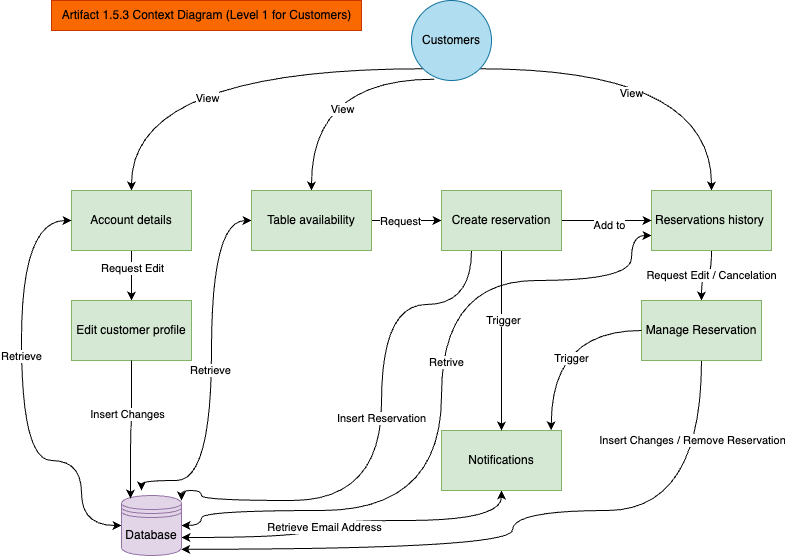

The diagram above was exported from draw.io. Its source (the exported page's mxGraphModel, read from the mxfile embedded in the PNG):
<mxGraphModel dx="2121" dy="685" grid="1" gridSize="10" guides="1" tooltips="1" connect="1" arrows="1" fold="1" page="1" pageScale="1" pageWidth="827" pageHeight="1169" math="0" shadow="0">
  <root>
    <mxCell id="WIyWlLk6GJQsqaUBKTNV-0" />
    <mxCell id="WIyWlLk6GJQsqaUBKTNV-1" parent="WIyWlLk6GJQsqaUBKTNV-0" />
    <mxCell id="U-dBKcFdh7LUXI2wDxM0-10" style="edgeStyle=orthogonalEdgeStyle;rounded=0;orthogonalLoop=1;jettySize=auto;html=1;exitX=0;exitY=1;exitDx=0;exitDy=0;entryX=0.5;entryY=0;entryDx=0;entryDy=0;curved=1;" edge="1" parent="WIyWlLk6GJQsqaUBKTNV-1" source="U-dBKcFdh7LUXI2wDxM0-3" target="U-dBKcFdh7LUXI2wDxM0-5">
      <mxGeometry relative="1" as="geometry" />
    </mxCell>
    <mxCell id="U-dBKcFdh7LUXI2wDxM0-11" value="View" style="edgeLabel;html=1;align=center;verticalAlign=middle;resizable=0;points=[];" vertex="1" connectable="0" parent="U-dBKcFdh7LUXI2wDxM0-10">
      <mxGeometry x="0.0442" y="29" relative="1" as="geometry">
        <mxPoint as="offset" />
      </mxGeometry>
    </mxCell>
    <mxCell id="U-dBKcFdh7LUXI2wDxM0-21" style="edgeStyle=orthogonalEdgeStyle;rounded=0;orthogonalLoop=1;jettySize=auto;html=1;curved=1;exitX=0.284;exitY=0.984;exitDx=0;exitDy=0;exitPerimeter=0;" edge="1" parent="WIyWlLk6GJQsqaUBKTNV-1" source="U-dBKcFdh7LUXI2wDxM0-3" target="U-dBKcFdh7LUXI2wDxM0-4">
      <mxGeometry relative="1" as="geometry" />
    </mxCell>
    <mxCell id="U-dBKcFdh7LUXI2wDxM0-23" value="View" style="edgeLabel;html=1;align=center;verticalAlign=middle;resizable=0;points=[];" vertex="1" connectable="0" parent="U-dBKcFdh7LUXI2wDxM0-21">
      <mxGeometry x="0.3056" y="30" relative="1" as="geometry">
        <mxPoint as="offset" />
      </mxGeometry>
    </mxCell>
    <mxCell id="U-dBKcFdh7LUXI2wDxM0-34" style="edgeStyle=orthogonalEdgeStyle;rounded=0;orthogonalLoop=1;jettySize=auto;html=1;exitX=1;exitY=1;exitDx=0;exitDy=0;entryX=0.5;entryY=0;entryDx=0;entryDy=0;curved=1;" edge="1" parent="WIyWlLk6GJQsqaUBKTNV-1" source="U-dBKcFdh7LUXI2wDxM0-3" target="U-dBKcFdh7LUXI2wDxM0-7">
      <mxGeometry relative="1" as="geometry" />
    </mxCell>
    <mxCell id="U-dBKcFdh7LUXI2wDxM0-35" value="View" style="edgeLabel;html=1;align=center;verticalAlign=middle;resizable=0;points=[];" vertex="1" connectable="0" parent="U-dBKcFdh7LUXI2wDxM0-34">
      <mxGeometry x="-0.1483" y="-24" relative="1" as="geometry">
        <mxPoint as="offset" />
      </mxGeometry>
    </mxCell>
    <mxCell id="U-dBKcFdh7LUXI2wDxM0-3" value="Customers" style="ellipse;whiteSpace=wrap;html=1;aspect=fixed;fillColor=#b1ddf0;strokeColor=#10739e;" vertex="1" parent="WIyWlLk6GJQsqaUBKTNV-1">
      <mxGeometry x="400" y="30" width="80" height="80" as="geometry" />
    </mxCell>
    <mxCell id="U-dBKcFdh7LUXI2wDxM0-24" style="edgeStyle=orthogonalEdgeStyle;rounded=0;orthogonalLoop=1;jettySize=auto;html=1;curved=1;exitX=0;exitY=0.5;exitDx=0;exitDy=0;startArrow=classic;startFill=1;" edge="1" parent="WIyWlLk6GJQsqaUBKTNV-1" source="U-dBKcFdh7LUXI2wDxM0-4">
      <mxGeometry relative="1" as="geometry">
        <mxPoint x="280" y="262.5" as="sourcePoint" />
        <mxPoint x="130" y="520" as="targetPoint" />
        <Array as="points">
          <mxPoint x="200" y="250" />
          <mxPoint x="200" y="510" />
          <mxPoint x="130" y="510" />
        </Array>
      </mxGeometry>
    </mxCell>
    <mxCell id="U-dBKcFdh7LUXI2wDxM0-25" value="Retrieve" style="edgeLabel;html=1;align=center;verticalAlign=middle;resizable=0;points=[];" vertex="1" connectable="0" parent="U-dBKcFdh7LUXI2wDxM0-24">
      <mxGeometry x="-0.0066" y="-2" relative="1" as="geometry">
        <mxPoint as="offset" />
      </mxGeometry>
    </mxCell>
    <mxCell id="U-dBKcFdh7LUXI2wDxM0-26" value="" style="edgeStyle=orthogonalEdgeStyle;rounded=0;orthogonalLoop=1;jettySize=auto;html=1;" edge="1" parent="WIyWlLk6GJQsqaUBKTNV-1" source="U-dBKcFdh7LUXI2wDxM0-4" target="U-dBKcFdh7LUXI2wDxM0-8">
      <mxGeometry relative="1" as="geometry" />
    </mxCell>
    <mxCell id="U-dBKcFdh7LUXI2wDxM0-27" value="Request" style="edgeLabel;html=1;align=center;verticalAlign=middle;resizable=0;points=[];" vertex="1" connectable="0" parent="U-dBKcFdh7LUXI2wDxM0-26">
      <mxGeometry x="-0.1942" relative="1" as="geometry">
        <mxPoint as="offset" />
      </mxGeometry>
    </mxCell>
    <mxCell id="U-dBKcFdh7LUXI2wDxM0-4" value="Table availability" style="rounded=0;whiteSpace=wrap;html=1;fillColor=#d5e8d4;strokeColor=#82b366;" vertex="1" parent="WIyWlLk6GJQsqaUBKTNV-1">
      <mxGeometry x="240" y="220" width="120" height="60" as="geometry" />
    </mxCell>
    <mxCell id="U-dBKcFdh7LUXI2wDxM0-17" style="edgeStyle=orthogonalEdgeStyle;rounded=0;orthogonalLoop=1;jettySize=auto;html=1;entryX=0.5;entryY=0;entryDx=0;entryDy=0;" edge="1" parent="WIyWlLk6GJQsqaUBKTNV-1" source="U-dBKcFdh7LUXI2wDxM0-5" target="U-dBKcFdh7LUXI2wDxM0-13">
      <mxGeometry relative="1" as="geometry" />
    </mxCell>
    <mxCell id="U-dBKcFdh7LUXI2wDxM0-18" value="Request Edit" style="edgeLabel;html=1;align=center;verticalAlign=middle;resizable=0;points=[];" vertex="1" connectable="0" parent="U-dBKcFdh7LUXI2wDxM0-17">
      <mxGeometry x="-0.3299" relative="1" as="geometry">
        <mxPoint as="offset" />
      </mxGeometry>
    </mxCell>
    <mxCell id="U-dBKcFdh7LUXI2wDxM0-5" value="Account details" style="rounded=0;whiteSpace=wrap;html=1;fillColor=#d5e8d4;strokeColor=#82b366;" vertex="1" parent="WIyWlLk6GJQsqaUBKTNV-1">
      <mxGeometry x="60" y="220" width="120" height="60" as="geometry" />
    </mxCell>
    <mxCell id="U-dBKcFdh7LUXI2wDxM0-32" style="edgeStyle=orthogonalEdgeStyle;rounded=0;orthogonalLoop=1;jettySize=auto;html=1;entryX=1;entryY=0.7;entryDx=0;entryDy=0;curved=1;startArrow=classic;startFill=1;" edge="1" parent="WIyWlLk6GJQsqaUBKTNV-1" source="U-dBKcFdh7LUXI2wDxM0-6" target="U-dBKcFdh7LUXI2wDxM0-9">
      <mxGeometry relative="1" as="geometry">
        <Array as="points">
          <mxPoint x="490" y="550" />
          <mxPoint x="300" y="550" />
          <mxPoint x="300" y="567" />
        </Array>
      </mxGeometry>
    </mxCell>
    <mxCell id="U-dBKcFdh7LUXI2wDxM0-33" value="Retrieve Email Address" style="edgeLabel;html=1;align=center;verticalAlign=middle;resizable=0;points=[];" vertex="1" connectable="0" parent="U-dBKcFdh7LUXI2wDxM0-32">
      <mxGeometry x="0.1348" y="6" relative="1" as="geometry">
        <mxPoint as="offset" />
      </mxGeometry>
    </mxCell>
    <mxCell id="U-dBKcFdh7LUXI2wDxM0-6" value="Notifications" style="rounded=0;whiteSpace=wrap;html=1;fillColor=#d5e8d4;strokeColor=#82b366;" vertex="1" parent="WIyWlLk6GJQsqaUBKTNV-1">
      <mxGeometry x="430" y="460" width="120" height="60" as="geometry" />
    </mxCell>
    <mxCell id="U-dBKcFdh7LUXI2wDxM0-38" style="edgeStyle=orthogonalEdgeStyle;rounded=0;orthogonalLoop=1;jettySize=auto;html=1;exitX=0;exitY=0.75;exitDx=0;exitDy=0;entryX=1;entryY=0.5;entryDx=0;entryDy=0;curved=1;startArrow=classic;startFill=1;" edge="1" parent="WIyWlLk6GJQsqaUBKTNV-1" source="U-dBKcFdh7LUXI2wDxM0-7" target="U-dBKcFdh7LUXI2wDxM0-9">
      <mxGeometry relative="1" as="geometry">
        <Array as="points">
          <mxPoint x="620" y="265" />
          <mxPoint x="620" y="310" />
          <mxPoint x="430" y="310" />
          <mxPoint x="430" y="540" />
          <mxPoint x="190" y="540" />
          <mxPoint x="190" y="555" />
        </Array>
      </mxGeometry>
    </mxCell>
    <mxCell id="U-dBKcFdh7LUXI2wDxM0-39" value="Retrive" style="edgeLabel;html=1;align=center;verticalAlign=middle;resizable=0;points=[];" vertex="1" connectable="0" parent="U-dBKcFdh7LUXI2wDxM0-38">
      <mxGeometry x="-0.1164" y="4" relative="1" as="geometry">
        <mxPoint as="offset" />
      </mxGeometry>
    </mxCell>
    <mxCell id="U-dBKcFdh7LUXI2wDxM0-40" style="edgeStyle=orthogonalEdgeStyle;rounded=0;orthogonalLoop=1;jettySize=auto;html=1;entryX=0.5;entryY=0;entryDx=0;entryDy=0;curved=1;" edge="1" parent="WIyWlLk6GJQsqaUBKTNV-1" source="U-dBKcFdh7LUXI2wDxM0-7" target="U-dBKcFdh7LUXI2wDxM0-12">
      <mxGeometry relative="1" as="geometry" />
    </mxCell>
    <mxCell id="U-dBKcFdh7LUXI2wDxM0-41" value="Request Edit / Cancelation" style="edgeLabel;html=1;align=center;verticalAlign=middle;resizable=0;points=[];" vertex="1" connectable="0" parent="U-dBKcFdh7LUXI2wDxM0-40">
      <mxGeometry x="-0.2083" y="-1" relative="1" as="geometry">
        <mxPoint as="offset" />
      </mxGeometry>
    </mxCell>
    <mxCell id="U-dBKcFdh7LUXI2wDxM0-7" value="Reservations history&amp;nbsp;" style="rounded=0;whiteSpace=wrap;html=1;fillColor=#d5e8d4;strokeColor=#82b366;" vertex="1" parent="WIyWlLk6GJQsqaUBKTNV-1">
      <mxGeometry x="640" y="220" width="120" height="60" as="geometry" />
    </mxCell>
    <mxCell id="U-dBKcFdh7LUXI2wDxM0-28" style="edgeStyle=orthogonalEdgeStyle;rounded=0;orthogonalLoop=1;jettySize=auto;html=1;curved=1;entryX=1;entryY=0.083;entryDx=0;entryDy=0;entryPerimeter=0;" edge="1" parent="WIyWlLk6GJQsqaUBKTNV-1" source="U-dBKcFdh7LUXI2wDxM0-8" target="U-dBKcFdh7LUXI2wDxM0-9">
      <mxGeometry relative="1" as="geometry">
        <mxPoint x="499.7199999999998" y="290.04" as="sourcePoint" />
        <mxPoint x="170" y="569" as="targetPoint" />
        <Array as="points">
          <mxPoint x="460" y="334" />
          <mxPoint x="370" y="334" />
          <mxPoint x="370" y="530" />
          <mxPoint x="190" y="530" />
          <mxPoint x="190" y="520" />
          <mxPoint x="170" y="520" />
        </Array>
      </mxGeometry>
    </mxCell>
    <mxCell id="U-dBKcFdh7LUXI2wDxM0-29" value="Insert Reservation" style="edgeLabel;html=1;align=center;verticalAlign=middle;resizable=0;points=[];" vertex="1" connectable="0" parent="U-dBKcFdh7LUXI2wDxM0-28">
      <mxGeometry x="-0.0825" y="-1" relative="1" as="geometry">
        <mxPoint as="offset" />
      </mxGeometry>
    </mxCell>
    <mxCell id="U-dBKcFdh7LUXI2wDxM0-30" style="edgeStyle=orthogonalEdgeStyle;rounded=0;orthogonalLoop=1;jettySize=auto;html=1;entryX=0.5;entryY=0;entryDx=0;entryDy=0;" edge="1" parent="WIyWlLk6GJQsqaUBKTNV-1" source="U-dBKcFdh7LUXI2wDxM0-8" target="U-dBKcFdh7LUXI2wDxM0-6">
      <mxGeometry relative="1" as="geometry" />
    </mxCell>
    <mxCell id="U-dBKcFdh7LUXI2wDxM0-31" value="Trigger" style="edgeLabel;html=1;align=center;verticalAlign=middle;resizable=0;points=[];" vertex="1" connectable="0" parent="U-dBKcFdh7LUXI2wDxM0-30">
      <mxGeometry x="-0.2361" y="1" relative="1" as="geometry">
        <mxPoint as="offset" />
      </mxGeometry>
    </mxCell>
    <mxCell id="U-dBKcFdh7LUXI2wDxM0-36" style="edgeStyle=orthogonalEdgeStyle;rounded=0;orthogonalLoop=1;jettySize=auto;html=1;" edge="1" parent="WIyWlLk6GJQsqaUBKTNV-1" source="U-dBKcFdh7LUXI2wDxM0-8" target="U-dBKcFdh7LUXI2wDxM0-7">
      <mxGeometry relative="1" as="geometry" />
    </mxCell>
    <mxCell id="U-dBKcFdh7LUXI2wDxM0-37" value="Add to" style="edgeLabel;html=1;align=center;verticalAlign=middle;resizable=0;points=[];" vertex="1" connectable="0" parent="U-dBKcFdh7LUXI2wDxM0-36">
      <mxGeometry x="0.0391" y="-4" relative="1" as="geometry">
        <mxPoint as="offset" />
      </mxGeometry>
    </mxCell>
    <mxCell id="U-dBKcFdh7LUXI2wDxM0-8" value="Create reservation" style="rounded=0;whiteSpace=wrap;html=1;fillColor=#d5e8d4;strokeColor=#82b366;" vertex="1" parent="WIyWlLk6GJQsqaUBKTNV-1">
      <mxGeometry x="430" y="220" width="120" height="60" as="geometry" />
    </mxCell>
    <mxCell id="U-dBKcFdh7LUXI2wDxM0-14" style="rounded=0;orthogonalLoop=1;jettySize=auto;html=1;entryX=0;entryY=0.5;entryDx=0;entryDy=0;strokeColor=none;edgeStyle=orthogonalEdgeStyle;curved=1;" edge="1" parent="WIyWlLk6GJQsqaUBKTNV-1" source="U-dBKcFdh7LUXI2wDxM0-9" target="U-dBKcFdh7LUXI2wDxM0-5">
      <mxGeometry relative="1" as="geometry">
        <Array as="points">
          <mxPoint x="-10" y="490" />
          <mxPoint x="-10" y="340" />
          <mxPoint y="340" />
          <mxPoint y="250" />
        </Array>
      </mxGeometry>
    </mxCell>
    <mxCell id="U-dBKcFdh7LUXI2wDxM0-15" style="edgeStyle=orthogonalEdgeStyle;rounded=0;orthogonalLoop=1;jettySize=auto;html=1;entryX=0;entryY=0.5;entryDx=0;entryDy=0;curved=1;startArrow=classic;startFill=1;exitX=0;exitY=0.5;exitDx=0;exitDy=0;" edge="1" parent="WIyWlLk6GJQsqaUBKTNV-1" source="U-dBKcFdh7LUXI2wDxM0-9" target="U-dBKcFdh7LUXI2wDxM0-5">
      <mxGeometry relative="1" as="geometry">
        <Array as="points">
          <mxPoint x="70" y="555" />
          <mxPoint x="70" y="490" />
          <mxPoint x="10" y="490" />
          <mxPoint x="10" y="250" />
        </Array>
      </mxGeometry>
    </mxCell>
    <mxCell id="U-dBKcFdh7LUXI2wDxM0-16" value="Retrieve" style="edgeLabel;html=1;align=center;verticalAlign=middle;resizable=0;points=[];" vertex="1" connectable="0" parent="U-dBKcFdh7LUXI2wDxM0-15">
      <mxGeometry x="0.1869" y="1" relative="1" as="geometry">
        <mxPoint as="offset" />
      </mxGeometry>
    </mxCell>
    <mxCell id="U-dBKcFdh7LUXI2wDxM0-9" value="Database&lt;br&gt;" style="shape=datastore;whiteSpace=wrap;html=1;fillColor=#e1d5e7;strokeColor=#9673a6;" vertex="1" parent="WIyWlLk6GJQsqaUBKTNV-1">
      <mxGeometry x="110" y="525" width="60" height="60" as="geometry" />
    </mxCell>
    <mxCell id="U-dBKcFdh7LUXI2wDxM0-42" style="edgeStyle=orthogonalEdgeStyle;rounded=0;orthogonalLoop=1;jettySize=auto;html=1;curved=1;entryX=0.996;entryY=0.896;entryDx=0;entryDy=0;entryPerimeter=0;" edge="1" parent="WIyWlLk6GJQsqaUBKTNV-1" source="U-dBKcFdh7LUXI2wDxM0-12" target="U-dBKcFdh7LUXI2wDxM0-9">
      <mxGeometry relative="1" as="geometry">
        <mxPoint x="500" y="630" as="targetPoint" />
        <Array as="points">
          <mxPoint x="690" y="540" />
          <mxPoint x="501" y="540" />
          <mxPoint x="501" y="579" />
        </Array>
      </mxGeometry>
    </mxCell>
    <mxCell id="U-dBKcFdh7LUXI2wDxM0-43" value="Insert Changes / Remove Reservation" style="edgeLabel;html=1;align=center;verticalAlign=middle;resizable=0;points=[];" vertex="1" connectable="0" parent="U-dBKcFdh7LUXI2wDxM0-42">
      <mxGeometry x="-0.7779" y="-10" relative="1" as="geometry">
        <mxPoint as="offset" />
      </mxGeometry>
    </mxCell>
    <mxCell id="U-dBKcFdh7LUXI2wDxM0-12" value="Manage Reservation" style="rounded=0;whiteSpace=wrap;html=1;fillColor=#d5e8d4;strokeColor=#82b366;" vertex="1" parent="WIyWlLk6GJQsqaUBKTNV-1">
      <mxGeometry x="630" y="330" width="120" height="60" as="geometry" />
    </mxCell>
    <mxCell id="U-dBKcFdh7LUXI2wDxM0-13" value="Edit customer profile" style="rounded=0;whiteSpace=wrap;html=1;fillColor=#d5e8d4;strokeColor=#82b366;" vertex="1" parent="WIyWlLk6GJQsqaUBKTNV-1">
      <mxGeometry x="60" y="330" width="120" height="60" as="geometry" />
    </mxCell>
    <mxCell id="U-dBKcFdh7LUXI2wDxM0-19" style="edgeStyle=orthogonalEdgeStyle;rounded=0;orthogonalLoop=1;jettySize=auto;html=1;entryX=0.15;entryY=0.05;entryDx=0;entryDy=0;entryPerimeter=0;curved=1;" edge="1" parent="WIyWlLk6GJQsqaUBKTNV-1" source="U-dBKcFdh7LUXI2wDxM0-13" target="U-dBKcFdh7LUXI2wDxM0-9">
      <mxGeometry relative="1" as="geometry" />
    </mxCell>
    <mxCell id="U-dBKcFdh7LUXI2wDxM0-20" value="Insert Changes" style="edgeLabel;html=1;align=center;verticalAlign=middle;resizable=0;points=[];" vertex="1" connectable="0" parent="U-dBKcFdh7LUXI2wDxM0-19">
      <mxGeometry x="-0.238" y="-5" relative="1" as="geometry">
        <mxPoint as="offset" />
      </mxGeometry>
    </mxCell>
    <mxCell id="U-dBKcFdh7LUXI2wDxM0-44" style="edgeStyle=orthogonalEdgeStyle;rounded=0;orthogonalLoop=1;jettySize=auto;html=1;entryX=0.915;entryY=-0.004;entryDx=0;entryDy=0;entryPerimeter=0;curved=1;" edge="1" parent="WIyWlLk6GJQsqaUBKTNV-1" source="U-dBKcFdh7LUXI2wDxM0-12" target="U-dBKcFdh7LUXI2wDxM0-6">
      <mxGeometry relative="1" as="geometry" />
    </mxCell>
    <mxCell id="U-dBKcFdh7LUXI2wDxM0-45" value="Trigger" style="edgeLabel;html=1;align=center;verticalAlign=middle;resizable=0;points=[];" vertex="1" connectable="0" parent="U-dBKcFdh7LUXI2wDxM0-44">
      <mxGeometry x="0.2419" y="20" relative="1" as="geometry">
        <mxPoint as="offset" />
      </mxGeometry>
    </mxCell>
    <mxCell id="U-dBKcFdh7LUXI2wDxM0-46" value="Artifact 1.5.3 Context Diagram (Level 1 for Customers)" style="text;html=1;align=center;verticalAlign=middle;resizable=0;points=[];autosize=1;strokeColor=#C73500;fillColor=#fa6800;fontColor=#000000;" vertex="1" parent="WIyWlLk6GJQsqaUBKTNV-1">
      <mxGeometry x="40" y="30" width="310" height="30" as="geometry" />
    </mxCell>
  </root>
</mxGraphModel>